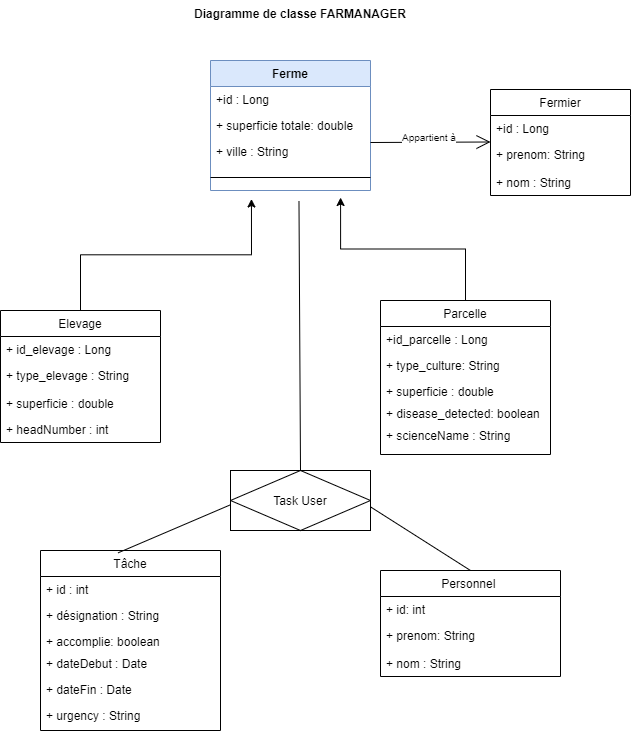

The diagram above was exported from draw.io. Its source (the exported page's mxGraphModel, read from the mxfile embedded in the PNG):
<mxGraphModel dx="1002" dy="715" grid="1" gridSize="10" guides="1" tooltips="1" connect="1" arrows="1" fold="1" page="1" pageScale="1" pageWidth="827" pageHeight="1169" background="#FFFFFF" math="0" shadow="0">
  <root>
    <mxCell id="0" />
    <mxCell id="1" parent="0" />
    <mxCell id="DNdaVRj0zIHlMwvF9sn7-1" value="Diagramme de classe FARMANAGER" style="text;align=center;fontStyle=1;verticalAlign=middle;spacingLeft=3;spacingRight=3;strokeColor=none;rotatable=0;points=[[0,0.5],[1,0.5]];portConstraint=eastwest;" parent="1" vertex="1">
      <mxGeometry x="350" y="20" width="80" height="26" as="geometry" />
    </mxCell>
    <mxCell id="bXxevmmtDfRONgVtV8ha-21" style="edgeStyle=orthogonalEdgeStyle;rounded=0;orthogonalLoop=1;jettySize=auto;html=1;exitX=0.5;exitY=0;exitDx=0;exitDy=0;entryX=0.256;entryY=1.019;entryDx=0;entryDy=0;entryPerimeter=0;" parent="1" source="DNdaVRj0zIHlMwvF9sn7-6" edge="1">
      <mxGeometry relative="1" as="geometry">
        <mxPoint x="340.96000000000004" y="218.49400000000003" as="targetPoint" />
      </mxGeometry>
    </mxCell>
    <mxCell id="DNdaVRj0zIHlMwvF9sn7-6" value="Elevage" style="swimlane;fontStyle=0;childLayout=stackLayout;horizontal=1;startSize=26;fillColor=none;horizontalStack=0;resizeParent=1;resizeParentMax=0;resizeLast=0;collapsible=1;marginBottom=0;" parent="1" vertex="1">
      <mxGeometry x="90" y="330" width="160" height="132" as="geometry" />
    </mxCell>
    <mxCell id="DNdaVRj0zIHlMwvF9sn7-7" value="+ id_elevage : Long" style="text;strokeColor=none;fillColor=none;align=left;verticalAlign=top;spacingLeft=4;spacingRight=4;overflow=hidden;rotatable=0;points=[[0,0.5],[1,0.5]];portConstraint=eastwest;" parent="DNdaVRj0zIHlMwvF9sn7-6" vertex="1">
      <mxGeometry y="26" width="160" height="26" as="geometry" />
    </mxCell>
    <mxCell id="DNdaVRj0zIHlMwvF9sn7-8" value="+ type_elevage : String" style="text;strokeColor=none;fillColor=none;align=left;verticalAlign=top;spacingLeft=4;spacingRight=4;overflow=hidden;rotatable=0;points=[[0,0.5],[1,0.5]];portConstraint=eastwest;" parent="DNdaVRj0zIHlMwvF9sn7-6" vertex="1">
      <mxGeometry y="52" width="160" height="28" as="geometry" />
    </mxCell>
    <mxCell id="uJ-fzk6D3H6MrGDlpHrd-2" value="+ superficie : double" style="text;strokeColor=none;fillColor=none;align=left;verticalAlign=top;spacingLeft=4;spacingRight=4;overflow=hidden;rotatable=0;points=[[0,0.5],[1,0.5]];portConstraint=eastwest;" parent="DNdaVRj0zIHlMwvF9sn7-6" vertex="1">
      <mxGeometry y="80" width="160" height="26" as="geometry" />
    </mxCell>
    <mxCell id="uJ-fzk6D3H6MrGDlpHrd-3" value="+ headNumber : int" style="text;strokeColor=none;fillColor=none;align=left;verticalAlign=top;spacingLeft=4;spacingRight=4;overflow=hidden;rotatable=0;points=[[0,0.5],[1,0.5]];portConstraint=eastwest;" parent="DNdaVRj0zIHlMwvF9sn7-6" vertex="1">
      <mxGeometry y="106" width="160" height="26" as="geometry" />
    </mxCell>
    <mxCell id="DNdaVRj0zIHlMwvF9sn7-10" value="Personnel " style="swimlane;fontStyle=0;childLayout=stackLayout;horizontal=1;startSize=26;fillColor=none;horizontalStack=0;resizeParent=1;resizeParentMax=0;resizeLast=0;collapsible=1;marginBottom=0;" parent="1" vertex="1">
      <mxGeometry x="470" y="590" width="180" height="106" as="geometry" />
    </mxCell>
    <mxCell id="gR1ayIYRSJp4033yLuV6-1" value="+ id: int&#10;" style="text;strokeColor=none;fillColor=none;align=left;verticalAlign=top;spacingLeft=4;spacingRight=4;overflow=hidden;rotatable=0;points=[[0,0.5],[1,0.5]];portConstraint=eastwest;" parent="DNdaVRj0zIHlMwvF9sn7-10" vertex="1">
      <mxGeometry y="26" width="180" height="26" as="geometry" />
    </mxCell>
    <mxCell id="gR1ayIYRSJp4033yLuV6-3" value="+ prenom: String" style="text;strokeColor=none;fillColor=none;align=left;verticalAlign=top;spacingLeft=4;spacingRight=4;overflow=hidden;rotatable=0;points=[[0,0.5],[1,0.5]];portConstraint=eastwest;" parent="DNdaVRj0zIHlMwvF9sn7-10" vertex="1">
      <mxGeometry y="52" width="180" height="28" as="geometry" />
    </mxCell>
    <mxCell id="gR1ayIYRSJp4033yLuV6-2" value="+ nom : String" style="text;strokeColor=none;fillColor=none;align=left;verticalAlign=top;spacingLeft=4;spacingRight=4;overflow=hidden;rotatable=0;points=[[0,0.5],[1,0.5]];portConstraint=eastwest;" parent="DNdaVRj0zIHlMwvF9sn7-10" vertex="1">
      <mxGeometry y="80" width="180" height="26" as="geometry" />
    </mxCell>
    <mxCell id="DNdaVRj0zIHlMwvF9sn7-14" value="Fermier" style="swimlane;fontStyle=0;childLayout=stackLayout;horizontal=1;startSize=26;fillColor=none;horizontalStack=0;resizeParent=1;resizeParentMax=0;resizeLast=0;collapsible=1;marginBottom=0;" parent="1" vertex="1">
      <mxGeometry x="580" y="109" width="140" height="106" as="geometry" />
    </mxCell>
    <mxCell id="uJ-fzk6D3H6MrGDlpHrd-9" value="+id : Long" style="text;strokeColor=none;fillColor=none;align=left;verticalAlign=top;spacingLeft=4;spacingRight=4;overflow=hidden;rotatable=0;points=[[0,0.5],[1,0.5]];portConstraint=eastwest;" parent="DNdaVRj0zIHlMwvF9sn7-14" vertex="1">
      <mxGeometry y="26" width="140" height="26" as="geometry" />
    </mxCell>
    <mxCell id="ruwc_i-DPAnfdqtHsrdk-2" value="+ prenom: String" style="text;strokeColor=none;fillColor=none;align=left;verticalAlign=top;spacingLeft=4;spacingRight=4;overflow=hidden;rotatable=0;points=[[0,0.5],[1,0.5]];portConstraint=eastwest;" vertex="1" parent="DNdaVRj0zIHlMwvF9sn7-14">
      <mxGeometry y="52" width="140" height="28" as="geometry" />
    </mxCell>
    <mxCell id="ruwc_i-DPAnfdqtHsrdk-3" value="+ nom : String" style="text;strokeColor=none;fillColor=none;align=left;verticalAlign=top;spacingLeft=4;spacingRight=4;overflow=hidden;rotatable=0;points=[[0,0.5],[1,0.5]];portConstraint=eastwest;" vertex="1" parent="DNdaVRj0zIHlMwvF9sn7-14">
      <mxGeometry y="80" width="140" height="26" as="geometry" />
    </mxCell>
    <mxCell id="bXxevmmtDfRONgVtV8ha-23" style="edgeStyle=orthogonalEdgeStyle;rounded=0;orthogonalLoop=1;jettySize=auto;html=1;exitX=0.5;exitY=0;exitDx=0;exitDy=0;entryX=0.813;entryY=0.962;entryDx=0;entryDy=0;entryPerimeter=0;" parent="1" source="DNdaVRj0zIHlMwvF9sn7-18" edge="1">
      <mxGeometry relative="1" as="geometry">
        <mxPoint x="430.0799999999999" y="217.01199999999994" as="targetPoint" />
      </mxGeometry>
    </mxCell>
    <mxCell id="DNdaVRj0zIHlMwvF9sn7-18" value="Parcelle" style="swimlane;fontStyle=0;childLayout=stackLayout;horizontal=1;startSize=26;fillColor=none;horizontalStack=0;resizeParent=1;resizeParentMax=0;resizeLast=0;collapsible=1;marginBottom=0;" parent="1" vertex="1">
      <mxGeometry x="470" y="320" width="170" height="154" as="geometry">
        <mxRectangle x="460" y="330" width="80" height="26" as="alternateBounds" />
      </mxGeometry>
    </mxCell>
    <mxCell id="uJ-fzk6D3H6MrGDlpHrd-10" value="+id_parcelle : Long" style="text;strokeColor=none;fillColor=none;align=left;verticalAlign=top;spacingLeft=4;spacingRight=4;overflow=hidden;rotatable=0;points=[[0,0.5],[1,0.5]];portConstraint=eastwest;" parent="DNdaVRj0zIHlMwvF9sn7-18" vertex="1">
      <mxGeometry y="26" width="170" height="26" as="geometry" />
    </mxCell>
    <mxCell id="DNdaVRj0zIHlMwvF9sn7-20" value="+ type_culture: String" style="text;strokeColor=none;fillColor=none;align=left;verticalAlign=top;spacingLeft=4;spacingRight=4;overflow=hidden;rotatable=0;points=[[0,0.5],[1,0.5]];portConstraint=eastwest;" parent="DNdaVRj0zIHlMwvF9sn7-18" vertex="1">
      <mxGeometry y="52" width="170" height="26" as="geometry" />
    </mxCell>
    <mxCell id="DNdaVRj0zIHlMwvF9sn7-21" value="+ superficie : double&#10;" style="text;strokeColor=none;fillColor=none;align=left;verticalAlign=top;spacingLeft=4;spacingRight=4;overflow=hidden;rotatable=0;points=[[0,0.5],[1,0.5]];portConstraint=eastwest;" parent="DNdaVRj0zIHlMwvF9sn7-18" vertex="1">
      <mxGeometry y="78" width="170" height="22" as="geometry" />
    </mxCell>
    <mxCell id="ruwc_i-DPAnfdqtHsrdk-5" value="+ disease_detected: boolean " style="text;strokeColor=none;fillColor=none;align=left;verticalAlign=top;spacingLeft=4;spacingRight=4;overflow=hidden;rotatable=0;points=[[0,0.5],[1,0.5]];portConstraint=eastwest;" vertex="1" parent="DNdaVRj0zIHlMwvF9sn7-18">
      <mxGeometry y="100" width="170" height="22" as="geometry" />
    </mxCell>
    <mxCell id="ruwc_i-DPAnfdqtHsrdk-4" value="+ scienceName : String" style="text;strokeColor=none;fillColor=none;align=left;verticalAlign=top;spacingLeft=4;spacingRight=4;overflow=hidden;rotatable=0;points=[[0,0.5],[1,0.5]];portConstraint=eastwest;" vertex="1" parent="DNdaVRj0zIHlMwvF9sn7-18">
      <mxGeometry y="122" width="170" height="32" as="geometry" />
    </mxCell>
    <mxCell id="DNdaVRj0zIHlMwvF9sn7-26" value="Ferme" style="swimlane;fontStyle=1;align=center;verticalAlign=top;childLayout=stackLayout;horizontal=1;startSize=26;horizontalStack=0;resizeParent=1;resizeParentMax=0;resizeLast=0;collapsible=1;marginBottom=0;fillColor=#dae8fc;strokeColor=#6c8ebf;" parent="1" vertex="1">
      <mxGeometry x="300" y="80" width="160" height="130" as="geometry" />
    </mxCell>
    <mxCell id="uJ-fzk6D3H6MrGDlpHrd-7" value="+id : Long" style="text;strokeColor=none;fillColor=none;align=left;verticalAlign=top;spacingLeft=4;spacingRight=4;overflow=hidden;rotatable=0;points=[[0,0.5],[1,0.5]];portConstraint=eastwest;" parent="DNdaVRj0zIHlMwvF9sn7-26" vertex="1">
      <mxGeometry y="26" width="160" height="26" as="geometry" />
    </mxCell>
    <mxCell id="DNdaVRj0zIHlMwvF9sn7-30" value="+ superficie totale: double" style="text;strokeColor=none;fillColor=none;align=left;verticalAlign=top;spacingLeft=4;spacingRight=4;overflow=hidden;rotatable=0;points=[[0,0.5],[1,0.5]];portConstraint=eastwest;" parent="DNdaVRj0zIHlMwvF9sn7-26" vertex="1">
      <mxGeometry y="52" width="160" height="26" as="geometry" />
    </mxCell>
    <mxCell id="DNdaVRj0zIHlMwvF9sn7-31" value="+ ville : String" style="text;strokeColor=none;fillColor=none;align=left;verticalAlign=top;spacingLeft=4;spacingRight=4;overflow=hidden;rotatable=0;points=[[0,0.5],[1,0.5]];portConstraint=eastwest;" parent="DNdaVRj0zIHlMwvF9sn7-26" vertex="1">
      <mxGeometry y="78" width="160" height="26" as="geometry" />
    </mxCell>
    <mxCell id="DNdaVRj0zIHlMwvF9sn7-28" value="" style="line;strokeWidth=1;fillColor=none;align=left;verticalAlign=middle;spacingTop=-1;spacingLeft=3;spacingRight=3;rotatable=0;labelPosition=right;points=[];portConstraint=eastwest;" parent="DNdaVRj0zIHlMwvF9sn7-26" vertex="1">
      <mxGeometry y="104" width="160" height="26" as="geometry" />
    </mxCell>
    <mxCell id="DNdaVRj0zIHlMwvF9sn7-35" value="Tâche" style="swimlane;fontStyle=0;childLayout=stackLayout;horizontal=1;startSize=26;fillColor=none;horizontalStack=0;resizeParent=1;resizeParentMax=0;resizeLast=0;collapsible=1;marginBottom=0;" parent="1" vertex="1">
      <mxGeometry x="130" y="570" width="180" height="180" as="geometry" />
    </mxCell>
    <mxCell id="DNdaVRj0zIHlMwvF9sn7-36" value="+ id : int" style="text;strokeColor=none;fillColor=none;align=left;verticalAlign=top;spacingLeft=4;spacingRight=4;overflow=hidden;rotatable=0;points=[[0,0.5],[1,0.5]];portConstraint=eastwest;" parent="DNdaVRj0zIHlMwvF9sn7-35" vertex="1">
      <mxGeometry y="26" width="180" height="26" as="geometry" />
    </mxCell>
    <mxCell id="ruwc_i-DPAnfdqtHsrdk-6" value="+ désignation : String" style="text;strokeColor=none;fillColor=none;align=left;verticalAlign=top;spacingLeft=4;spacingRight=4;overflow=hidden;rotatable=0;points=[[0,0.5],[1,0.5]];portConstraint=eastwest;" vertex="1" parent="DNdaVRj0zIHlMwvF9sn7-35">
      <mxGeometry y="52" width="180" height="26" as="geometry" />
    </mxCell>
    <mxCell id="ruwc_i-DPAnfdqtHsrdk-11" value="+ accomplie: boolean " style="text;strokeColor=none;fillColor=none;align=left;verticalAlign=top;spacingLeft=4;spacingRight=4;overflow=hidden;rotatable=0;points=[[0,0.5],[1,0.5]];portConstraint=eastwest;" vertex="1" parent="DNdaVRj0zIHlMwvF9sn7-35">
      <mxGeometry y="78" width="180" height="22" as="geometry" />
    </mxCell>
    <mxCell id="DNdaVRj0zIHlMwvF9sn7-38" value="+ dateDebut : Date" style="text;strokeColor=none;fillColor=none;align=left;verticalAlign=top;spacingLeft=4;spacingRight=4;overflow=hidden;rotatable=0;points=[[0,0.5],[1,0.5]];portConstraint=eastwest;" parent="DNdaVRj0zIHlMwvF9sn7-35" vertex="1">
      <mxGeometry y="100" width="180" height="26" as="geometry" />
    </mxCell>
    <mxCell id="ruwc_i-DPAnfdqtHsrdk-8" value="+ dateFin : Date" style="text;strokeColor=none;fillColor=none;align=left;verticalAlign=top;spacingLeft=4;spacingRight=4;overflow=hidden;rotatable=0;points=[[0,0.5],[1,0.5]];portConstraint=eastwest;" vertex="1" parent="DNdaVRj0zIHlMwvF9sn7-35">
      <mxGeometry y="126" width="180" height="26" as="geometry" />
    </mxCell>
    <mxCell id="ruwc_i-DPAnfdqtHsrdk-12" value="+ urgency : String" style="text;strokeColor=none;fillColor=none;align=left;verticalAlign=top;spacingLeft=4;spacingRight=4;overflow=hidden;rotatable=0;points=[[0,0.5],[1,0.5]];portConstraint=eastwest;" vertex="1" parent="DNdaVRj0zIHlMwvF9sn7-35">
      <mxGeometry y="152" width="180" height="28" as="geometry" />
    </mxCell>
    <mxCell id="bXxevmmtDfRONgVtV8ha-13" value="" style="endArrow=open;endFill=1;endSize=12;html=1;" parent="1" edge="1">
      <mxGeometry width="160" relative="1" as="geometry">
        <mxPoint x="460" y="162" as="sourcePoint" />
        <mxPoint x="580" y="161.5" as="targetPoint" />
      </mxGeometry>
    </mxCell>
    <mxCell id="bXxevmmtDfRONgVtV8ha-14" value="Appartient à" style="resizable=0;html=1;align=left;verticalAlign=bottom;labelBackgroundColor=#ffffff;fontSize=10;" parent="1" connectable="0" vertex="1">
      <mxGeometry x="110" y="270" as="geometry">
        <mxPoint x="380" y="-105" as="offset" />
      </mxGeometry>
    </mxCell>
    <mxCell id="gR1ayIYRSJp4033yLuV6-5" value="" style="endArrow=none;html=1;rounded=0;entryX=0.5;entryY=0;entryDx=0;entryDy=0;exitX=0.553;exitY=1.096;exitDx=0;exitDy=0;exitPerimeter=0;" parent="1" edge="1">
      <mxGeometry relative="1" as="geometry">
        <mxPoint x="388.48" y="220.49599999999998" as="sourcePoint" />
        <mxPoint x="390" y="490" as="targetPoint" />
      </mxGeometry>
    </mxCell>
    <mxCell id="gR1ayIYRSJp4033yLuV6-8" value="" style="endArrow=none;html=1;rounded=0;exitX=0.5;exitY=0;exitDx=0;exitDy=0;" parent="1" source="DNdaVRj0zIHlMwvF9sn7-10" edge="1">
      <mxGeometry relative="1" as="geometry">
        <mxPoint x="398.48" y="230.49599999999998" as="sourcePoint" />
        <mxPoint x="450" y="520" as="targetPoint" />
      </mxGeometry>
    </mxCell>
    <mxCell id="gR1ayIYRSJp4033yLuV6-9" value="" style="endArrow=none;html=1;rounded=0;entryX=0;entryY=0.5;entryDx=0;entryDy=0;exitX=0.431;exitY=0.013;exitDx=0;exitDy=0;exitPerimeter=0;" parent="1" source="DNdaVRj0zIHlMwvF9sn7-35" edge="1">
      <mxGeometry relative="1" as="geometry">
        <mxPoint x="408.48" y="240.49599999999998" as="sourcePoint" />
        <mxPoint x="330" y="520" as="targetPoint" />
      </mxGeometry>
    </mxCell>
    <mxCell id="ruwc_i-DPAnfdqtHsrdk-10" value="Task User" style="shape=associativeEntity;whiteSpace=wrap;html=1;align=center;" vertex="1" parent="1">
      <mxGeometry x="320" y="490" width="140" height="60" as="geometry" />
    </mxCell>
  </root>
</mxGraphModel>